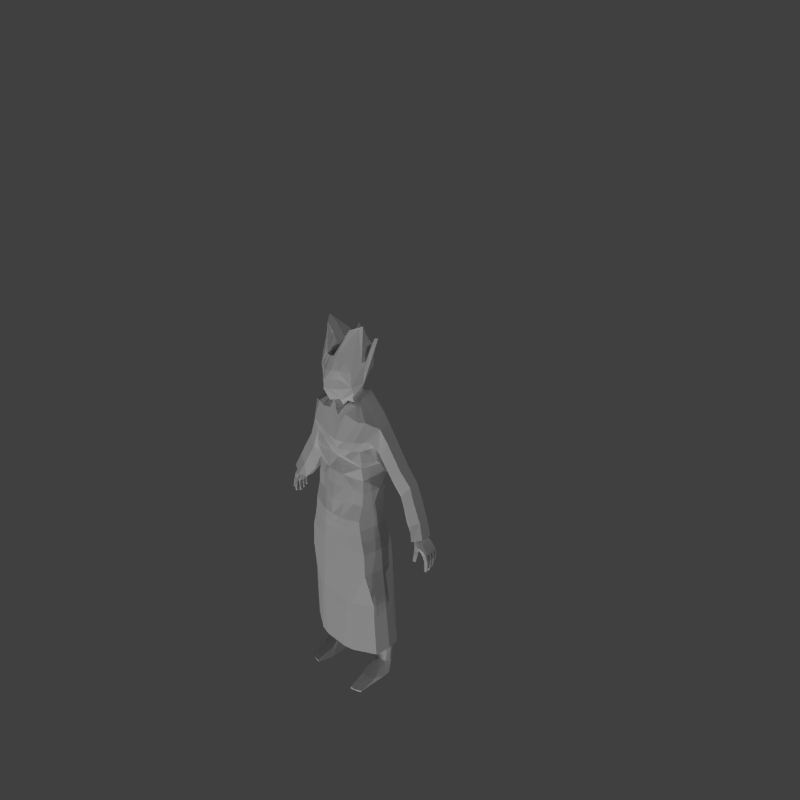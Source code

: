 # Source: proffesor.blend  (saved by Blender 2.74.0; exported with 4.5.12 LTS)
import bpy
from mathutils import Matrix  # noqa: F401  (used for matrix-valued properties, if any)

bpy.ops.wm.read_factory_settings(use_empty=True)
scene = bpy.context.scene
scene.name = 'Scene'

# ---- collections
col_collection_1 = bpy.data.collections.new('Collection 1'); scene.collection.children.link(col_collection_1)

# ---- materials (node trees are filled in below, after node groups)
mat_material_000 = bpy.data.materials.new('Material.000')
mat_material_000.alpha_threshold = 0.0
mat_material_000.use_transparent_shadow = False
mat_material_000.preview_render_type = 'FLAT'
mat_material_000.roughness = 0.5
mat_material_002 = bpy.data.materials.new('Material.002')
mat_material_002.alpha_threshold = 0.0
mat_material_002.use_transparent_shadow = False
mat_material_002.preview_render_type = 'FLAT'
mat_material_002.roughness = 0.5

# ---- material node trees

# ---- world
world_world = bpy.data.worlds.new('World'); scene.world = world_world
world_world.color = (0.05088, 0.05088, 0.05088)
world_world.use_sun_shadow = False
world_world.sun_shadow_jitter_overblur = 0.0
world_world.cycles.sampling_method = 'MANUAL'
world_world.cycles.sample_map_resolution = 256

# ---- cameras
cam_camera = bpy.data.cameras.new('Camera')
cam_camera.clip_end = 100.0
cam_camera.lens = 35.0
cam_camera.sensor_width = 32.0
cam_camera.sensor_height = 18.0
cam_camera.ortho_scale = 7.314
cam_camera.dof.focus_distance = 0.0
cam_camera.dof.aperture_fstop = 128.0

# ---- lights
light_sun = bpy.data.lights.new('Sun', 'SUN')
light_sun.transmission_factor = 0.0
light_sun.angle = 0.1993
light_sun.energy = 1.0
light_sun.shadow_buffer_clip_start = 0.5
light_sun.shadow_soft_size = 0.1
light_sun.shadow_cascade_max_distance = 1000.0
light_sun.cycles.use_multiple_importance_sampling = False
light_lamp = bpy.data.lights.new('Lamp', 'POINT')
light_lamp.transmission_factor = 0.0
light_lamp.cutoff_distance = 30.0
light_lamp.energy = 100.0
light_lamp.shadow_buffer_clip_start = 1.001
light_lamp.shadow_soft_size = 0.1
light_lamp.shadow_maximum_resolution = 0.006
light_lamp.use_absolute_resolution = True
light_lamp.cycles.use_multiple_importance_sampling = False

# ---- meshes
me_cube_006 = bpy.data.meshes.new('Cube.006')
me_cube_006.from_pydata([(0.1516, -0.1467, 0.01104), (0.1009, 0.03602, 0.09266), (0.1711, 0.02735, -0.004334), (0.1596, 0.07547, -0.004334), (0.1397, 0.01048, -0.004334), (0.1397, 0.09678, -0.004334), (0.1692, 0.05358, -0.004334), (0.1556, 0.0334, -0.004334), (0.1104, 0.06938, -0.004334), (0.1029, 0.004701, -0.004334), (0.1042, 0.04157, -0.004334), (0.1831, -0.1301, 0.01205), (0.1235, -0.1467, 0.008673), (0.1397, -0.1424, -0.004334), (0.1212, -0.1464, -0.004334), (0.1711, -0.1297, -0.004344), (0.1711, -0.05562, -0.004334), (0.1397, -0.07084, -0.004334), (0.1148, -0.06688, 0.03388), (0.1516, -0.0629, 0.03625), (0.1831, -0.04768, 0.03725), (0.1029, -0.07482, -0.004334), (0.1832, 0.04446, 0.09696), (0.1831, 0.06021, 0.09561), (0.1516, 0.008838, 0.09771), (0.1831, 0.02406, 0.09871), (0.1148, 0.004857, 0.09534), (0.1516, 0.07692, 0.09186), (0.1148, 0.07912, 0.08896)], [], [(23, 22, 6, 3), (1, 28, 8, 10), (19, 18, 12, 0), (26, 1, 10, 9), (7, 5, 3, 6), (10, 8, 5, 7), (9, 10, 7, 4), (4, 7, 6, 2), (28, 27, 5, 8), (22, 25, 2, 6), (27, 23, 3, 5), (17, 16, 15, 13), (0, 12, 14, 13), (11, 0, 13, 15), (16, 20, 11, 15), (21, 17, 13, 14), (18, 21, 14, 12), (20, 19, 0, 11), (25, 24, 19, 20), (26, 9, 21, 18), (9, 4, 17, 21), (2, 25, 20, 16), (4, 2, 16, 17), (24, 26, 18, 19)])
_uv = me_cube_006.uv_layers.new(name='UVMap')
_uv.uv.foreach_set('vector', [0.8486, 0.77, 0.8281, 0.6714, 0.8578, 0.7986, 0.8716, 0.946, 0.9308, 0.6729, 0.9128, 0.8228, 0.8899, 0.9049, 0.8883, 0.7448, 0.8729, 0.3797, 0.8789, 0.3988, 0.8774, 0.006683, 0.856, 0.04384, 0.9135, 0.5254, 0.9308, 0.6729, 0.8883, 0.7448, 0.8806, 0.5968, 0.8553, 0.7083, 0.8794, 0.9704, 0.8716, 0.946, 0.8578, 0.7986, 0.8883, 0.7448, 0.8899, 0.9049, 0.8794, 0.9704, 0.8553, 0.7083, 0.8806, 0.5968, 0.8883, 0.7448, 0.8553, 0.7083, 0.8643, 0.6234, 0.8643, 0.6234, 0.8553, 0.7083, 0.8578, 0.7986, 0.8559, 0.6655, 0.9128, 0.8228, 0.8811, 0.8497, 0.8794, 0.9704, 0.8899, 0.9049, 0.8281, 0.6714, 0.8269, 0.5571, 0.8559, 0.6655, 0.8578, 0.7986, 0.8811, 0.8497, 0.8486, 0.77, 0.8716, 0.946, 0.8794, 0.9704, 0.8703, 0.3395, 0.8694, 0.3987, 0.8636, 0.05716, 0.8794, 0.001352, 0.856, 0.04384, 0.8774, 0.006683, 0.8811, 0.01708, 0.8794, 0.001352, 0.8678, 0.06884, 0.856, 0.04384, 0.8794, 0.001352, 0.8636, 0.05716, 0.8694, 0.3987, 0.8624, 0.441, 0.8678, 0.06884, 0.8636, 0.05716, 0.8744, 0.3551, 0.8703, 0.3395, 0.8794, 0.001352, 0.8811, 0.01708, 0.8789, 0.3988, 0.8744, 0.3551, 0.8811, 0.01708, 0.8774, 0.006683, 0.8624, 0.441, 0.8729, 0.3797, 0.856, 0.04384, 0.8678, 0.06884, 0.8269, 0.5571, 0.8685, 0.4863, 0.8729, 0.3797, 0.8624, 0.441, 0.9135, 0.5254, 0.8806, 0.5968, 0.8744, 0.3551, 0.8789, 0.3988, 0.8806, 0.5968, 0.8643, 0.6234, 0.8703, 0.3395, 0.8744, 0.3551, 0.8559, 0.6655, 0.8269, 0.5571, 0.8624, 0.441, 0.8694, 0.3987, 0.8643, 0.6234, 0.8559, 0.6655, 0.8694, 0.3987, 0.8703, 0.3395, 0.8685, 0.4863, 0.9135, 0.5254, 0.8789, 0.3988, 0.8729, 0.3797])
me_cube_006.materials.append(mat_material_000)
me_cube_006.use_remesh_preserve_volume = False
me_cube_006.use_remesh_preserve_attributes = False
me_cube_006.use_mirror_vertex_groups = False
me_cube_006.update()
me_cube_005 = bpy.data.meshes.new('Cube.005')
me_cube_005.from_pydata([(0.08907, 0.008797, 1.396), (0.08589, 0.07283, 1.399), (0.0, 0.09038, 1.406), (0.0, -0.03311, 1.366), (0.0558, 0.07971, 1.417), (0.0698, -0.004274, 1.383), (0.08591, 0.01242, 1.399), (0.0, -0.01675, 1.408), (0.05628, 0.0008447, 1.418), (0.03254, -0.02205, 1.373), (0.0202, 0.08621, 1.41), (0.02027, -0.008823, 1.411), (0.0, 0.06847, 1.48), (0.05911, 0.03578, 1.479), (0.0, -0.03305, 1.458), (0.06527, -0.0198, 1.462), (0.03219, 0.05419, 1.478), (0.03684, -0.0271, 1.458), (0.0, 0.02346, 1.67), (0.09037, 0.004853, 1.768), (0.0, -0.07293, 1.65), (0.07496, -0.05138, 1.634), (0.1039, 0.01634, 1.779), (0.03545, -0.06838, 1.662), (0.0, 0.1155, 1.62), (0.0, 0.05798, 1.72), (0.08615, 0.08143, 1.587), (0.08318, 0.07092, 1.679), (0.1102, -0.002719, 1.631), (0.1024, 0.01324, 1.53), (0.0766, -0.01942, 1.487), (0.09141, -0.04478, 1.589), (0.05166, -0.0798, 1.6), (0.04489, -0.05804, 1.464), (0.0, -0.09934, 1.595), (0.0, -0.08746, 1.457), (0.0, 0.08322, 1.751), (0.08047, 0.0842, 1.673), (0.117, 0.01321, 1.631), (0.09144, -0.04569, 1.527), (0.0543, -0.07545, 1.517), (0.0, -0.1164, 1.517), (0.1178, 0.06671, 1.38), (0.1112, 0.001766, 1.38), (0.0, -0.04729, 1.335), (0.0, 0.0991, 1.357), (0.09329, 0.09116, 1.375), (0.08463, -0.01102, 1.364), (0.1178, 0.01788, 1.379), (0.04177, -0.03345, 1.344), (0.03941, 0.105, 1.365), (0.0, -0.0247, 1.672), (0.01909, -0.07131, 1.655), (0.06453, 0.01988, 1.754), (0.06746, -0.02522, 1.764), (0.03385, -0.02496, 1.726), (0.1104, 0.0131, 1.557), (0.1014, 0.04692, 1.573), (0.08927, 0.08282, 1.636), (0.1357, 0.04871, 1.729), (0.1563, 0.04781, 1.734), (0.02437, -0.09066, 1.599), (0.04891, -0.07288, 1.559), (0.0, -0.1132, 1.555), (0.02446, -0.09384, 1.517), (0.02351, -0.09238, 1.558)], [], [(48, 42, 1, 6), (4, 10, 16, 13), (47, 43, 0, 5), (50, 45, 2, 10), (42, 46, 4, 1), (49, 47, 5, 9), (6, 1, 4, 8), (5, 0, 8), (9, 11, 7, 3), (43, 48, 6, 0), (5, 8, 11, 9), (44, 49, 9, 3), (46, 50, 10, 4), (10, 2, 12, 16), (32, 31, 21, 23), (28, 27, 22, 19), (8, 4, 13, 15), (7, 11, 17, 14), (11, 8, 15, 17), (55, 53, 18, 51), (21, 19, 22, 54, 23), (34, 61, 32, 23, 52, 20), (27, 25, 18, 53, 22), (31, 28, 19, 21), (15, 13, 29, 30), (39, 38, 28, 31), (16, 12, 24, 26), (37, 36, 25, 27), (14, 17, 33, 35), (65, 62, 32, 61), (13, 16, 26, 57, 29), (38, 59, 37, 27, 28), (17, 15, 30, 33), (40, 39, 31, 32, 62), (33, 30, 39, 40), (60, 58, 37, 59), (35, 33, 40, 64, 41), (26, 24, 36, 37, 58), (30, 29, 56, 38, 39), (0, 6, 8), (52, 55, 51, 20), (55, 51, 20, 52, 23, 54), (54, 22, 53, 55), (56, 60, 59, 38), (29, 57, 60, 56), (57, 26, 58, 60), (63, 65, 61, 34), (41, 64, 65, 63), (64, 40, 62, 65)])
_uv = me_cube_005.uv_layers.new(name='UVMap')
_uv.uv.foreach_set('vector', [0.366, 0.779, 0.4653, 0.7627, 0.4895, 0.8403, 0.3676, 0.8625, 0.8482, 0.7402, 0.8743, 0.8343, 0.8342, 0.8795, 0.8106, 0.7993, 0.8858, 0.5816, 0.8686, 0.6527, 0.8327, 0.6241, 0.846, 0.5685, 0.1859, 0.01779, 0.2616, 0.0, 0.268, 0.1102, 0.2261, 0.1225, 0.01443, 0.07895, 0.0733, 0.05365, 0.1528, 0.1446, 0.08528, 0.1117, 0.9003, 0.4686, 0.8858, 0.5816, 0.846, 0.5685, 0.8465, 0.4751, 0.3676, 0.8625, 0.4895, 0.8403, 0.5151, 0.9144, 0.3562, 0.9439, 0.846, 0.5685, 0.8327, 0.6241, 0.7742, 0.5638, 0.9278, 0.5374, 0.8147, 0.5448, 0.7987, 0.4605, 0.8475, 0.3996, 0.3344, 0.7974, 0.366, 0.779, 0.3676, 0.8625, 0.3585, 0.8543, 0.846, 0.5685, 0.7742, 0.5638, 0.7723, 0.4825, 0.8465, 0.4751, 0.9003, 0.3702, 0.9003, 0.4686, 0.8465, 0.4751, 0.8458, 0.3983, 0.0733, 0.05365, 0.1859, 0.01779, 0.2261, 0.1225, 0.1528, 0.1446, 0.8743, 0.8343, 0.8893, 0.8871, 0.8578, 0.9767, 0.8342, 0.8795, 0.7293, 0.8689, 0.7608, 0.9359, 0.7485, 0.9918, 0.723, 0.9945, 0.2566, 0.4959, 0.3889, 0.6632, 0.2769, 0.7339, 0.2702, 0.7289, 0.7885, 0.5855, 0.8482, 0.7402, 0.8106, 0.7993, 0.7694, 0.6483, 0.7273, 0.4413, 0.7671, 0.4728, 0.7521, 0.5574, 0.6785, 0.4725, 0.7671, 0.4728, 0.7885, 0.5855, 0.7694, 0.6483, 0.7521, 0.5574, 0.2044, 0.7714, 0.2817, 0.7726, 0.1874, 0.9833, 0.102, 0.858, 0.1307, 0.5241, 0.2702, 0.7289, 0.2769, 0.7339, 0.2495, 0.736, 0.08223, 0.6705, 0.6807, 0.8751, 0.7025, 0.8702, 0.7293, 0.8689, 0.723, 0.9945, 0.7014, 0.9803, 0.6836, 0.947, 0.3889, 0.6632, 0.3374, 0.934, 0.1874, 0.9833, 0.2817, 0.7726, 0.2769, 0.7339, 0.1507, 0.3868, 0.2566, 0.4959, 0.2702, 0.7289, 0.1307, 0.5241, 0.3287, 0.1311, 0.2496, 0.03935, 0.3509, 0.01116, 0.3435, 0.1188, 0.1355, 0.2069, 0.2906, 0.4934, 0.2566, 0.4959, 0.1507, 0.3868, 0.5749, 0.001698, 0.5666, 0.2646, 0.5555, 0.7295, 0.4752, 0.4494, 0.4163, 0.6688, 0.4174, 0.9999, 0.3374, 0.934, 0.3889, 0.6632, 0.6785, 0.4725, 0.7521, 0.5574, 0.7374, 0.5888, 0.678, 0.5553, 0.7037, 0.7518, 0.7272, 0.7524, 0.7293, 0.8689, 0.7025, 0.8702, 0.4626, 8.312e-05, 0.5749, 0.001698, 0.4752, 0.4494, 0.3896, 0.3702, 0.2882, 0.2127, 0.2906, 0.4934, 0.347, 0.5743, 0.4163, 0.6688, 0.3889, 0.6632, 0.2566, 0.4959, 0.7521, 0.5574, 0.7694, 0.6483, 0.7755, 0.7317, 0.7374, 0.5888, 0.7296, 0.6745, 0.7561, 0.7698, 0.7608, 0.9359, 0.7293, 0.8689, 0.7272, 0.7524, 0.7374, 0.5888, 0.7755, 0.7317, 0.7561, 0.7698, 0.7296, 0.6745, 0.3495, 0.5682, 0.4318, 0.5641, 0.4163, 0.6688, 0.347, 0.5743, 0.678, 0.5553, 0.7374, 0.5888, 0.7296, 0.6745, 0.7047, 0.65, 0.6775, 0.6577, 0.4752, 0.4494, 0.5555, 0.7295, 0.4174, 0.9999, 0.4163, 0.6688, 0.4318, 0.5641, 0.192, 0.06565, 0.2882, 0.2127, 0.2807, 0.3091, 0.2906, 0.4934, 0.1355, 0.2069, 0.3585, 0.8543, 0.3676, 0.8625, 0.3562, 0.9439, 0.6708, 0.3395, 0.7857, 0.1937, 0.7757, 0.3304, 0.677, 0.3702, 0.2044, 0.7714, 0.102, 0.858, 8.312e-05, 0.7388, 0.04089, 0.6987, 0.08223, 0.6705, 0.2495, 0.736, 0.2495, 0.736, 0.2769, 0.7339, 0.2817, 0.7726, 0.2044, 0.7714, 0.06522, 0.1717, 0.05451, 0.5725, 0.02768, 0.5461, 0.02982, 0.3288, 0.2882, 0.2127, 0.3896, 0.3702, 0.3495, 0.5682, 0.2807, 0.3091, 0.3896, 0.3702, 0.4752, 0.4494, 0.4318, 0.5641, 0.3495, 0.5682, 0.6792, 0.7552, 0.7037, 0.7518, 0.7025, 0.8702, 0.6807, 0.8751, 0.6775, 0.6577, 0.7047, 0.65, 0.7037, 0.7518, 0.6792, 0.7552, 0.7047, 0.65, 0.7296, 0.6745, 0.7272, 0.7524, 0.7037, 0.7518])
me_cube_005.materials.append(mat_material_000)
me_cube_005.use_remesh_preserve_volume = False
me_cube_005.use_remesh_preserve_attributes = False
me_cube_005.use_mirror_vertex_groups = False
me_cube_005.update()
me_cube_004 = bpy.data.meshes.new('Cube.004')
me_cube_004.from_pydata([(0.1599, -0.03593, 0.7996), (0.1599, 0.04564, 0.7894), (0.0, 0.09022, 0.7836), (0.0, -0.06905, 0.8102), (0.09471, -0.07676, 0.7996), (0.09471, 0.06964, 0.7848), (0.1695, 0.01608, 0.7955), (0.0, -0.003676, 0.8017), (0.08281, 0.02076, 0.4528), (0.0184, 0.08611, 0.7841), (0.0184, -0.07396, 0.7996), (0.01002, -0.00146, 0.7867), (0.1835, 0.0232, 0.0989), (0.1835, 0.06109, 0.09565), (0.1518, 0.007254, 0.09785), (0.1518, 0.07861, 0.09172), (0.1885, 0.04459, 0.09707), (0.1132, 0.08092, 0.08868), (0.1132, 0.003083, 0.09537), (0.09462, 0.08087, 0.4622), (0.1792, 0.05324, 0.4599), (0.1888, 0.03128, 0.4564), (0.1792, 0.002817, 0.452), (0.1403, 0.07738, 0.4627), (0.1403, -0.01758, 0.4479), (0.09462, -0.02271, 0.446), (0.05704, 0.001245, 0.5684), (0.03127, -0.005479, 0.684), (0.1728, 0.04865, 0.5731), (0.1663, 0.04778, 0.6864), (0.1251, 0.07919, 0.575), (0.1099, 0.08472, 0.6873), (0.06922, -0.05531, 0.5639), (0.04381, -0.07177, 0.6818), (0.04381, 0.0862, 0.6872), (0.06922, 0.08354, 0.5747), (0.1759, 0.01205, 0.6852), (0.1824, 0.01608, 0.5708), (0.1663, -0.03284, 0.6838), (0.1728, -0.02308, 0.5679), (0.1099, -0.06383, 0.6824), (0.1251, -0.04877, 0.5651), (0.09849, 0.1135, 0.3732), (0.1081, 0.102, 0.2134), (0.193, 0.06561, 0.3719), (0.1913, 0.06241, 0.2168), (0.1834, 0.03795, 0.3693), (0.1818, 0.03932, 0.2165), (0.1443, 0.01792, 0.3661), (0.1478, 0.02237, 0.2144), (0.0949, 0.05327, 0.2127), (0.08547, 0.05507, 0.3678), (0.1818, 0.08023, 0.217), (0.1834, 0.08696, 0.3739), (0.1478, 0.09942, 0.2155), (0.1443, 0.1102, 0.3746), (0.1081, 0.01801, 0.2122), (0.09849, 0.01282, 0.3639), (0.1599, 0.01825, 0.8597), (0.0, -0.08625, 0.8618), (0.1503, -0.05213, 0.8618), (0.09111, -0.07832, 0.8618), (0.09111, 0.1215, 0.8543), (0.0, 0.127, 0.8538), (0.1503, 0.07301, 0.8566), (0.02793, -0.08767, 0.8618), (0.02793, 0.1306, 0.854), (0.1503, 0.01173, 0.9239), (0.1408, 0.07056, 0.9239), (0.0875, -0.08077, 0.9239), (0.1408, -0.06679, 0.9239), (0.03745, 0.1217, 0.9239), (0.0, 0.1147, 0.9239), (0.03745, -0.09012, 0.9239), (0.0875, 0.1102, 0.9239), (0.0, -0.08983, 0.9239), (0.09869, 0.03574, 0.09256)], [], [(66, 62, 5, 9), (58, 60, 0, 6), (65, 59, 3, 10), (60, 61, 4, 0), (54, 52, 13, 15), (45, 47, 12, 16), (50, 43, 17, 76), (52, 45, 16, 13), (62, 64, 1, 5), (64, 58, 6, 1), (3, 7, 11, 10), (7, 2, 9, 11), (61, 65, 10, 4), (63, 66, 9, 2), (43, 54, 15, 17), (47, 49, 14, 12), (56, 50, 76, 18), (49, 56, 18, 14), (41, 32, 25, 24), (32, 26, 8, 25), (39, 41, 24, 22), (35, 30, 23, 19), (28, 37, 21, 20), (26, 35, 19, 8), (37, 39, 22, 21), (30, 28, 20, 23), (5, 1, 29, 31), (31, 29, 28, 30), (6, 0, 38, 36), (36, 38, 39, 37), (11, 9, 34, 27), (27, 34, 35, 26), (1, 6, 36, 29), (29, 36, 37, 28), (9, 5, 31, 34), (34, 31, 30, 35), (0, 4, 40, 38), (38, 40, 41, 39), (10, 11, 27, 33), (33, 27, 26, 32), (4, 10, 33, 40), (40, 33, 32, 41), (24, 25, 57, 48), (48, 57, 56, 49), (25, 8, 51, 57), (57, 51, 50, 56), (22, 24, 48, 46), (46, 48, 49, 47), (19, 23, 55, 42), (42, 55, 54, 43), (20, 21, 44, 53), (53, 44, 45, 52), (8, 19, 42, 51), (51, 42, 43, 50), (21, 22, 46, 44), (44, 46, 47, 45), (23, 20, 53, 55), (55, 53, 52, 54), (72, 71, 66, 63), (69, 73, 65, 61), (68, 67, 58, 64), (74, 68, 64, 62), (70, 69, 61, 60), (73, 75, 59, 65), (67, 70, 60, 58), (71, 74, 62, 66), (76, 17, 18), (18, 17, 15, 14), (14, 15, 13, 12), (16, 12, 13)])
me_cube_004.materials.append(mat_material_000)
me_cube_004.use_remesh_preserve_volume = False
me_cube_004.use_remesh_preserve_attributes = False
me_cube_004.use_mirror_vertex_groups = False
me_cube_004.update()
me_cube_003 = bpy.data.meshes.new('Cube.003')
me_cube_003.from_pydata([(0.4562, 0.02698, 0.8087), (0.4112, 0.02848, 0.8773), (0.4553, 0.09142, 0.8098), (0.4143, 0.08054, 0.8735), (0.4777, 0.02619, 0.8191), (0.4395, 0.02114, 0.8833), (0.4766, 0.09137, 0.8205), (0.4399, 0.08103, 0.8786), (0.4108, 0.03722, 0.8793), (0.4553, 0.03777, 0.8087), (0.4429, 0.03205, 0.8853), (0.4786, 0.03752, 0.8204), (0.4103, 0.04367, 0.8799), (0.4785, 0.04639, 0.8206), (0.455, 0.04641, 0.8087), (0.4452, 0.04127, 0.8854), (0.4098, 0.05165, 0.8801), (0.4784, 0.05772, 0.8205), (0.4549, 0.05779, 0.8087), (0.446, 0.04972, 0.8854), (0.41, 0.05786, 0.88), (0.4781, 0.06561, 0.8205), (0.4547, 0.06561, 0.8087), (0.4453, 0.05697, 0.8853), (0.4099, 0.06638, 0.8781), (0.478, 0.0758, 0.8205), (0.4547, 0.07586, 0.8087), (0.4431, 0.06567, 0.8841), (0.4109, 0.07345, 0.8762), (0.4774, 0.08327, 0.8214), (0.4545, 0.08327, 0.8096), (0.441, 0.07416, 0.8824), (0.4305, 0.02058, 0.8381), (0.4352, 0.08775, 0.8395), (0.46, 0.08812, 0.8534), (0.4604, 0.0304, 0.857), (0.4275, 0.03723, 0.8398), (0.4622, 0.04219, 0.8572), (0.432, 0.04571, 0.8396), (0.4626, 0.05285, 0.8571), (0.4361, 0.05541, 0.8393), (0.4627, 0.06214, 0.8569), (0.4355, 0.0633, 0.8392), (0.4627, 0.07192, 0.8566), (0.4335, 0.07265, 0.8389), (0.4624, 0.08073, 0.8563), (0.4322, 0.07999, 0.8389), (0.4673, 0.03541, 0.7406), (0.4673, 0.02746, 0.7406), (0.4677, 0.09087, 0.7514), (0.4571, 0.09087, 0.758), (0.4677, 0.08494, 0.7514), (0.4802, 0.02746, 0.7332), (0.4802, 0.03541, 0.7332), (0.4625, 0.05577, 0.7371), (0.4625, 0.04844, 0.7371), (0.4754, 0.04844, 0.7297), (0.4754, 0.05577, 0.7297), (0.4594, 0.07395, 0.7442), (0.4594, 0.06744, 0.7442), (0.472, 0.06744, 0.7369), (0.472, 0.07395, 0.7369), (0.4571, 0.08494, 0.758), (0.4124, 0.01933, 0.8724), (0.4373, 0.01189, 0.8771), (0.4204, 0.0117, 0.8502), (0.4404, 0.00443, 0.8617), (0.4538, 0.01429, 0.8508), (0.4415, -0.01147, 0.7916), (0.4313, -0.005423, 0.7967), (0.447, -0.006405, 0.7883), (0.4371, -0.0003313, 0.7933), (0.4799, 0.08439, 0.7961), (0.4829, 0.07456, 0.7892), (0.4829, 0.06683, 0.7892), (0.4866, 0.02677, 0.7892), (0.463, 0.09133, 0.7916), (0.4646, 0.06683, 0.7851), (0.4849, 0.04776, 0.7892), (0.4799, 0.09133, 0.796), (0.4849, 0.05646, 0.7892), (0.466, 0.04776, 0.7851), (0.4677, 0.03616, 0.7852), (0.463, 0.08439, 0.7916), (0.4678, 0.02685, 0.7852), (0.4866, 0.03616, 0.7893), (0.466, 0.05646, 0.7851), (0.4646, 0.07456, 0.7851), (0.476, 0.08454, 0.7739), (0.4783, 0.07439, 0.7604), (0.4815, 0.04795, 0.7584), (0.4847, 0.02693, 0.7591), (0.4635, 0.067, 0.7606), (0.4815, 0.05627, 0.7584), (0.476, 0.09127, 0.7739), (0.4783, 0.067, 0.7604), (0.4635, 0.07439, 0.7606), (0.4661, 0.04795, 0.7587), (0.4619, 0.08454, 0.7728), (0.4693, 0.03595, 0.7594), (0.4847, 0.03595, 0.7591), (0.4693, 0.02693, 0.7594), (0.4619, 0.09127, 0.7728), (0.4661, 0.05627, 0.7587), (0.428, 0.002081, 0.82), (0.4364, 0.009228, 0.8137), (0.45, 0.002746, 0.8198), (0.4418, -0.005194, 0.8256), (0.4471, 0.09135, 0.8216), (0.4714, 0.09135, 0.8352), (0.4735, 0.0352, 0.837), (0.444, 0.03756, 0.8204), (0.4745, 0.04578, 0.8374), (0.4445, 0.04659, 0.8202), (0.4747, 0.05667, 0.8374), (0.4448, 0.05743, 0.8202), (0.4746, 0.06539, 0.8373), (0.4444, 0.06565, 0.8201), (0.4746, 0.07528, 0.8372), (0.4438, 0.07557, 0.82), (0.4743, 0.08347, 0.837), (0.444, 0.0832, 0.8201), (0.4452, 0.02516, 0.8235), (0.4692, 0.02291, 0.8346), (0.4244, 0.07482, 0.8951), (0.4656, 0.09403, 0.818), (0.4285, 0.02904, 0.8972), (0.4656, 0.0237, 0.8182), (0.4319, 0.03559, 0.9005), (0.4656, 0.03917, 0.8182), (0.4346, 0.04164, 0.9023), (0.4656, 0.04498, 0.8182), (0.4362, 0.04996, 0.9034), (0.4656, 0.05924, 0.8182), (0.4355, 0.05508, 0.9034), (0.4656, 0.06437, 0.8182), (0.4326, 0.0627, 0.9025), (0.4656, 0.07724, 0.8181), (0.4293, 0.0679, 0.8997), (0.4656, 0.08244, 0.818), (0.4524, 0.09259, 0.8376), (0.4609, 0.09367, 0.7524), (0.4723, 0.0237, 0.7335), (0.4723, 0.03917, 0.7335), (0.4669, 0.04498, 0.7287), (0.4669, 0.05924, 0.7287), (0.4636, 0.06436, 0.7382), (0.4636, 0.07702, 0.7382), (0.4609, 0.08214, 0.7524), (0.4257, 0.01442, 0.8799), (0.4254, 0.006853, 0.8661), (0.4461, 0.01539, 0.8393), (0.4345, -0.01302, 0.7904), (0.4439, -0.004121, 0.7858), (0.4772, 0.07702, 0.7866), (0.479, 0.04498, 0.7869), (0.4772, 0.06436, 0.7866), (0.474, 0.08214, 0.793), (0.4808, 0.0237, 0.7871), (0.4808, 0.03917, 0.7871), (0.479, 0.05924, 0.7869), (0.474, 0.09367, 0.793), (0.4715, 0.07702, 0.7584), (0.4777, 0.0237, 0.7577), (0.47, 0.08214, 0.773), (0.4746, 0.04498, 0.758), (0.4715, 0.06436, 0.7584), (0.4777, 0.03917, 0.7577), (0.4746, 0.05924, 0.758), (0.47, 0.09367, 0.773), (0.4329, -0.005237, 0.8219), (0.446, 0.008224, 0.8149), (0.4565, 0.02101, 0.8286), (0.46, 0.09465, 0.8277), (0.4272, 0.006064, 0.8345), (0.4338, 0.01442, 0.8289), (0.4488, 0.008713, 0.8357), (0.4407, 0.0003499, 0.8404), (0.4447, 0.01272, 0.8296), (0.4315, 0.0004306, 0.8405), (0.3796, 0.04906, 0.9138), (0.3831, 0.06459, 0.912), (0.3785, 0.05223, 0.9152), (0.3795, 0.05458, 0.9156), (0.3814, 0.05408, 0.9165), (0.3827, 0.05634, 0.9164), (0.3827, 0.05944, 0.9151), (0.3819, 0.06201, 0.9138), (0.3869, 0.06793, 0.9249), (0.3948, 0.04041, 0.9317), (0.405, 0.04396, 0.9286), (0.4048, 0.04766, 0.9299), (0.4044, 0.05274, 0.9306), (0.4042, 0.05587, 0.9306), (0.4039, 0.06052, 0.93), (0.4041, 0.0637, 0.928)], [], [(121, 108, 2, 30), (173, 109, 6, 125), (100, 91, 52, 53), (124, 3, 181, 188), (20, 16, 184, 185), (162, 89, 61, 147), (112, 110, 11, 13), (122, 111, 9, 0), (114, 112, 13, 17), (12, 8, 182, 183), (129, 131, 13, 11), (111, 113, 14, 9), (116, 114, 17, 21), (24, 20, 185, 186), (167, 100, 53, 143), (113, 115, 18, 14), (118, 116, 21, 25), (138, 124, 188, 195), (133, 135, 21, 17), (115, 117, 22, 18), (120, 118, 25, 29), (136, 138, 195, 194), (169, 94, 49, 141), (117, 119, 26, 22), (109, 120, 29, 6), (3, 28, 187, 181), (137, 139, 29, 25), (119, 121, 30, 26), (24, 28, 46, 44), (7, 31, 45, 34), (20, 24, 44, 42), (31, 27, 43, 45), (16, 20, 42, 40), (27, 23, 41, 43), (12, 16, 40, 38), (23, 19, 39, 41), (8, 12, 38, 36), (19, 15, 37, 39), (1, 8, 36, 32), (15, 10, 35, 37), (124, 7, 34, 140), (28, 3, 33, 46), (148, 141, 49, 51), (142, 143, 53, 52), (144, 145, 57, 56), (146, 147, 61, 60), (131, 14, 81, 155), (127, 0, 84, 158), (14, 18, 86, 81), (94, 88, 51, 49), (135, 22, 77, 156), (80, 78, 90, 93), (22, 26, 87, 77), (0, 9, 82, 84), (139, 30, 83, 157), (168, 93, 57, 145), (89, 95, 60, 61), (30, 2, 76, 83), (126, 1, 63, 149), (149, 63, 65, 150), (110, 123, 4, 11), (172, 122, 0, 127), (10, 5, 67, 35), (1, 32, 65, 63), (152, 69, 71, 153), (104, 105, 71, 69), (106, 107, 68, 70), (171, 106, 70, 153), (67, 5, 64, 66), (170, 104, 69, 152), (17, 13, 78, 80), (137, 25, 73, 154), (155, 81, 97, 165), (81, 86, 103, 97), (156, 77, 92, 166), (77, 87, 96, 92), (157, 83, 98, 164), (25, 21, 74, 73), (11, 4, 75, 85), (158, 84, 101, 163), (6, 29, 72, 79), (129, 11, 85, 159), (84, 82, 99, 101), (133, 17, 80, 160), (83, 76, 102, 98), (125, 6, 79, 161), (97, 103, 54, 55), (92, 96, 58, 59), (154, 73, 89, 162), (163, 101, 48, 142), (164, 98, 62, 148), (73, 74, 95, 89), (165, 97, 55, 144), (166, 92, 59, 146), (85, 75, 91, 100), (101, 99, 47, 48), (98, 102, 50, 62), (79, 72, 88, 94), (159, 85, 100, 167), (160, 80, 93, 168), (93, 90, 56, 57), (161, 79, 94, 169), (179, 174, 104, 170), (178, 176, 106, 171), (176, 177, 107, 106), (174, 175, 105, 104), (151, 32, 122, 172), (35, 67, 123, 110), (44, 46, 121, 119), (34, 45, 120, 109), (42, 44, 119, 117), (45, 43, 118, 120), (40, 42, 117, 115), (43, 41, 116, 118), (38, 40, 115, 113), (41, 39, 114, 116), (36, 38, 113, 111), (39, 37, 112, 114), (32, 36, 111, 122), (37, 35, 110, 112), (140, 34, 109, 173), (46, 33, 108, 121), (33, 140, 173, 108), (67, 151, 172, 123), (175, 178, 171, 105), (177, 179, 170, 107), (76, 161, 169, 102), (86, 160, 168, 103), (82, 159, 167, 99), (95, 166, 146, 60), (90, 165, 144, 56), (88, 164, 148, 51), (91, 163, 142, 52), (87, 154, 162, 96), (2, 125, 161, 76), (18, 133, 160, 86), (9, 129, 159, 82), (75, 158, 163, 91), (72, 157, 164, 88), (74, 156, 166, 95), (78, 155, 165, 90), (26, 137, 154, 87), (107, 170, 152, 68), (105, 171, 153, 71), (68, 152, 153, 70), (123, 172, 127, 4), (64, 149, 150, 66), (5, 126, 149, 64), (103, 168, 145, 54), (29, 139, 157, 72), (21, 135, 156, 74), (4, 127, 158, 75), (13, 131, 155, 78), (59, 58, 147, 146), (55, 54, 145, 144), (48, 47, 143, 142), (62, 50, 141, 148), (3, 124, 140, 33), (26, 30, 139, 137), (27, 31, 138, 136), (102, 169, 141, 50), (23, 27, 136, 134), (18, 22, 135, 133), (19, 23, 134, 132), (99, 167, 143, 47), (15, 19, 132, 130), (9, 14, 131, 129), (10, 15, 130, 128), (96, 162, 147, 58), (5, 10, 128, 126), (31, 7, 124, 138), (108, 173, 125, 2), (66, 150, 179, 177), (32, 151, 178, 175), (65, 32, 175, 174), (67, 66, 177, 176), (151, 67, 176, 178), (150, 65, 174, 179), (195, 188, 181, 187), (189, 190, 182, 180), (190, 191, 183, 182), (191, 192, 184, 183), (192, 193, 185, 184), (193, 194, 186, 185), (194, 195, 187, 186), (8, 1, 180, 182), (126, 128, 190, 189), (1, 126, 189, 180), (128, 130, 191, 190), (28, 24, 186, 187), (130, 132, 192, 191), (16, 12, 183, 184), (132, 134, 193, 192), (134, 136, 194, 193)])
_uv = me_cube_003.uv_layers.new(name='UVMap')
_uv.uv.foreach_set('vector', [0.6045, 0.1518, 0.9386, 0.1518, 0.9386, 0.4858, 0.6045, 0.4858, 0.6045, 0.1518, 0.9386, 0.1518, 0.9386, 0.4858, 0.6045, 0.4858, 0.6045, 0.1518, 0.9386, 0.1518, 0.9386, 0.4858, 0.6045, 0.4858, 0.6045, 0.1518, 0.9386, 0.1518, 0.9386, 0.4858, 0.6045, 0.4858, 0.6045, 0.1518, 0.9386, 0.1518, 0.9386, 0.4858, 0.6045, 0.4858, 0.6045, 0.1518, 0.9386, 0.1518, 0.9386, 0.4858, 0.6045, 0.4858, 0.6045, 0.1518, 0.9386, 0.1518, 0.9386, 0.4858, 0.6045, 0.4858, 0.6045, 0.1518, 0.9386, 0.1518, 0.9386, 0.4858, 0.6045, 0.4858, 0.6045, 0.1518, 0.9386, 0.1518, 0.9386, 0.4858, 0.6045, 0.4858, 0.6045, 0.1518, 0.9386, 0.1518, 0.9386, 0.4858, 0.6045, 0.4858, 0.6045, 0.1518, 0.9386, 0.1518, 0.9386, 0.4858, 0.6045, 0.4858, 0.6045, 0.1518, 0.9386, 0.1518, 0.9386, 0.4858, 0.6045, 0.4858, 0.6045, 0.1518, 0.9386, 0.1518, 0.9386, 0.4858, 0.6045, 0.4858, 0.6045, 0.1518, 0.9386, 0.1518, 0.9386, 0.4858, 0.6045, 0.4858, 0.6045, 0.1518, 0.9386, 0.1518, 0.9386, 0.4858, 0.6045, 0.4858, 0.6045, 0.1518, 0.9386, 0.1518, 0.9386, 0.4858, 0.6045, 0.4858, 0.6045, 0.1518, 0.9386, 0.1518, 0.9386, 0.4858, 0.6045, 0.4858, 0.6045, 0.1518, 0.9386, 0.1518, 0.9386, 0.4858, 0.6045, 0.4858, 0.6045, 0.1518, 0.9386, 0.1518, 0.9386, 0.4858, 0.6045, 0.4858, 0.6045, 0.1518, 0.9386, 0.1518, 0.9386, 0.4858, 0.6045, 0.4858, 0.6045, 0.1518, 0.9386, 0.1518, 0.9386, 0.4858, 0.6045, 0.4858, 0.6045, 0.1518, 0.9386, 0.1518, 0.9386, 0.4858, 0.6045, 0.4858, 0.6045, 0.1518, 0.9386, 0.1518, 0.9386, 0.4858, 0.6045, 0.4858, 0.6045, 0.1518, 0.9386, 0.1518, 0.9386, 0.4858, 0.6045, 0.4858, 0.6045, 0.1518, 0.9386, 0.1518, 0.9386, 0.4858, 0.6045, 0.4858, 0.6045, 0.1518, 0.9386, 0.1518, 0.9386, 0.4858, 0.6045, 0.4858, 0.6045, 0.1518, 0.9386, 0.1518, 0.9386, 0.4858, 0.6045, 0.4858, 0.6045, 0.1518, 0.9386, 0.1518, 0.9386, 0.4858, 0.6045, 0.4858, 0.6045, 0.1518, 0.9386, 0.1518, 0.9386, 0.4858, 0.6045, 0.4858, 0.6045, 0.1518, 0.9386, 0.1518, 0.9386, 0.4858, 0.6045, 0.4858, 0.6045, 0.1518, 0.9386, 0.1518, 0.9386, 0.4858, 0.6045, 0.4858, 0.6045, 0.1518, 0.9386, 0.1518, 0.9386, 0.4858, 0.6045, 0.4858, 0.6045, 0.1518, 0.9386, 0.1518, 0.9386, 0.4858, 0.6045, 0.4858, 0.6045, 0.1518, 0.9386, 0.1518, 0.9386, 0.4858, 0.6045, 0.4858, 0.6045, 0.1518, 0.9386, 0.1518, 0.9386, 0.4858, 0.6045, 0.4858, 0.6045, 0.1518, 0.9386, 0.1518, 0.9386, 0.4858, 0.6045, 0.4858, 0.6045, 0.1518, 0.9386, 0.1518, 0.9386, 0.4858, 0.6045, 0.4858, 0.6045, 0.1518, 0.9386, 0.1518, 0.9386, 0.4858, 0.6045, 0.4858, 0.6045, 0.1518, 0.9386, 0.1518, 0.9386, 0.4858, 0.6045, 0.4858, 0.6045, 0.1518, 0.9386, 0.1518, 0.9386, 0.4858, 0.6045, 0.4858, 0.6045, 0.1518, 0.9386, 0.1518, 0.9386, 0.4858, 0.6045, 0.4858, 0.6045, 0.1518, 0.9386, 0.1518, 0.9386, 0.4858, 0.6045, 0.4858, 0.6045, 0.1518, 0.9386, 0.1518, 0.9386, 0.4858, 0.6045, 0.4858, 0.6045, 0.1518, 0.9386, 0.1518, 0.9386, 0.4858, 0.6045, 0.4858, 0.6045, 0.1518, 0.9386, 0.1518, 0.9386, 0.4858, 0.6045, 0.4858, 0.6045, 0.1518, 0.9386, 0.1518, 0.9386, 0.4858, 0.6045, 0.4858, 0.6045, 0.1518, 0.9386, 0.1518, 0.9386, 0.4858, 0.6045, 0.4858, 0.6045, 0.1518, 0.9386, 0.1518, 0.9386, 0.4858, 0.6045, 0.4858, 0.6045, 0.1518, 0.9386, 0.1518, 0.9386, 0.4858, 0.6045, 0.4858, 0.6045, 0.1518, 0.9386, 0.1518, 0.9386, 0.4858, 0.6045, 0.4858, 0.6045, 0.1518, 0.9386, 0.1518, 0.9386, 0.4858, 0.6045, 0.4858, 0.6045, 0.1518, 0.9386, 0.1518, 0.9386, 0.4858, 0.6045, 0.4858, 0.6045, 0.1518, 0.9386, 0.1518, 0.9386, 0.4858, 0.6045, 0.4858, 0.6045, 0.1518, 0.9386, 0.1518, 0.9386, 0.4858, 0.6045, 0.4858, 0.6045, 0.1518, 0.9386, 0.1518, 0.9386, 0.4858, 0.6045, 0.4858, 0.6045, 0.1518, 0.9386, 0.1518, 0.9386, 0.4858, 0.6045, 0.4858, 0.6045, 0.1518, 0.9386, 0.1518, 0.9386, 0.4858, 0.6045, 0.4858, 0.6045, 0.1518, 0.9386, 0.1518, 0.9386, 0.4858, 0.6045, 0.4858, 0.6045, 0.1518, 0.9386, 0.1518, 0.9386, 0.4858, 0.6045, 0.4858, 0.6045, 0.1518, 0.9386, 0.1518, 0.9386, 0.4858, 0.6045, 0.4858, 0.6045, 0.1518, 0.9386, 0.1518, 0.9386, 0.4858, 0.6045, 0.4858, 0.6045, 0.1518, 0.9386, 0.1518, 0.9386, 0.4858, 0.6045, 0.4858, 0.6045, 0.1518, 0.9386, 0.1518, 0.9386, 0.4858, 0.6045, 0.4858, 0.6045, 0.1518, 0.9386, 0.1518, 0.9386, 0.4858, 0.6045, 0.4858, 0.6045, 0.1518, 0.9386, 0.1518, 0.9386, 0.4858, 0.6045, 0.4858, 0.6045, 0.1518, 0.9386, 0.1518, 0.9386, 0.4858, 0.6045, 0.4858, 0.6045, 0.1518, 0.9386, 0.1518, 0.9386, 0.4858, 0.6045, 0.4858, 0.6045, 0.1518, 0.9386, 0.1518, 0.9386, 0.4858, 0.6045, 0.4858, 0.6045, 0.1518, 0.9386, 0.1518, 0.9386, 0.4858, 0.6045, 0.4858, 0.6045, 0.1518, 0.9386, 0.1518, 0.9386, 0.4858, 0.6045, 0.4858, 0.6045, 0.1518, 0.9386, 0.1518, 0.9386, 0.4858, 0.6045, 0.4858, 0.6045, 0.1518, 0.9386, 0.1518, 0.9386, 0.4858, 0.6045, 0.4858, 0.6045, 0.1518, 0.9386, 0.1518, 0.9386, 0.4858, 0.6045, 0.4858, 0.6045, 0.1518, 0.9386, 0.1518, 0.9386, 0.4858, 0.6045, 0.4858, 0.6045, 0.1518, 0.9386, 0.1518, 0.9386, 0.4858, 0.6045, 0.4858, 0.6045, 0.1518, 0.9386, 0.1518, 0.9386, 0.4858, 0.6045, 0.4858, 0.6045, 0.1518, 0.9386, 0.1518, 0.9386, 0.4858, 0.6045, 0.4858, 0.6045, 0.1518, 0.9386, 0.1518, 0.9386, 0.4858, 0.6045, 0.4858, 0.6045, 0.1518, 0.9386, 0.1518, 0.9386, 0.4858, 0.6045, 0.4858, 0.6045, 0.1518, 0.9386, 0.1518, 0.9386, 0.4858, 0.6045, 0.4858, 0.6045, 0.1518, 0.9386, 0.1518, 0.9386, 0.4858, 0.6045, 0.4858, 0.6045, 0.1518, 0.9386, 0.1518, 0.9386, 0.4858, 0.6045, 0.4858, 0.6045, 0.1518, 0.9386, 0.1518, 0.9386, 0.4858, 0.6045, 0.4858, 0.6045, 0.1518, 0.9386, 0.1518, 0.9386, 0.4858, 0.6045, 0.4858, 0.6045, 0.1518, 0.9386, 0.1518, 0.9386, 0.4858, 0.6045, 0.4858, 0.6045, 0.1518, 0.9386, 0.1518, 0.9386, 0.4858, 0.6045, 0.4858, 0.6045, 0.1518, 0.9386, 0.1518, 0.9386, 0.4858, 0.6045, 0.4858, 0.6045, 0.1518, 0.9386, 0.1518, 0.9386, 0.4858, 0.6045, 0.4858, 0.6045, 0.1518, 0.9386, 0.1518, 0.9386, 0.4858, 0.6045, 0.4858, 0.6045, 0.1518, 0.9386, 0.1518, 0.9386, 0.4858, 0.6045, 0.4858, 0.6045, 0.1518, 0.9386, 0.1518, 0.9386, 0.4858, 0.6045, 0.4858, 0.6045, 0.1518, 0.9386, 0.1518, 0.9386, 0.4858, 0.6045, 0.4858, 0.6045, 0.1518, 0.9386, 0.1518, 0.9386, 0.4858, 0.6045, 0.4858, 0.6045, 0.1518, 0.9386, 0.1518, 0.9386, 0.4858, 0.6045, 0.4858, 0.6045, 0.1518, 0.9386, 0.1518, 0.9386, 0.4858, 0.6045, 0.4858, 0.6045, 0.1518, 0.9386, 0.1518, 0.9386, 0.4858, 0.6045, 0.4858, 0.6045, 0.1518, 0.9386, 0.1518, 0.9386, 0.4858, 0.6045, 0.4858, 0.6045, 0.1518, 0.9386, 0.1518, 0.9386, 0.4858, 0.6045, 0.4858, 0.6045, 0.1518, 0.9386, 0.1518, 0.9386, 0.4858, 0.6045, 0.4858, 0.6045, 0.1518, 0.9386, 0.1518, 0.9386, 0.4858, 0.6045, 0.4858, 0.6045, 0.1518, 0.9386, 0.1518, 0.9386, 0.4858, 0.6045, 0.4858, 0.6045, 0.1518, 0.9386, 0.1518, 0.9386, 0.4858, 0.6045, 0.4858, 0.6045, 0.1518, 0.9386, 0.1518, 0.9386, 0.4858, 0.6045, 0.4858, 0.6045, 0.1518, 0.9386, 0.1518, 0.9386, 0.4858, 0.6045, 0.4858, 0.6045, 0.1518, 0.9386, 0.1518, 0.9386, 0.4858, 0.6045, 0.4858, 0.6045, 0.1518, 0.9386, 0.1518, 0.9386, 0.4858, 0.6045, 0.4858, 0.6045, 0.1518, 0.9386, 0.1518, 0.9386, 0.4858, 0.6045, 0.4858, 0.6045, 0.1518, 0.9386, 0.1518, 0.9386, 0.4858, 0.6045, 0.4858, 0.6045, 0.1518, 0.9386, 0.1518, 0.9386, 0.4858, 0.6045, 0.4858, 0.6045, 0.1518, 0.9386, 0.1518, 0.9386, 0.4858, 0.6045, 0.4858, 0.6045, 0.1518, 0.9386, 0.1518, 0.9386, 0.4858, 0.6045, 0.4858, 0.6045, 0.1518, 0.9386, 0.1518, 0.9386, 0.4858, 0.6045, 0.4858, 0.6045, 0.1518, 0.9386, 0.1518, 0.9386, 0.4858, 0.6045, 0.4858, 0.6045, 0.1518, 0.9386, 0.1518, 0.9386, 0.4858, 0.6045, 0.4858, 0.6045, 0.1518, 0.9386, 0.1518, 0.9386, 0.4858, 0.6045, 0.4858, 0.6045, 0.1518, 0.9386, 0.1518, 0.9386, 0.4858, 0.6045, 0.4858, 0.6045, 0.1518, 0.9386, 0.1518, 0.9386, 0.4858, 0.6045, 0.4858, 0.6045, 0.1518, 0.9386, 0.1518, 0.9386, 0.4858, 0.6045, 0.4858, 0.6045, 0.1518, 0.9386, 0.1518, 0.9386, 0.4858, 0.6045, 0.4858, 0.6045, 0.1518, 0.9386, 0.1518, 0.9386, 0.4858, 0.6045, 0.4858, 0.6045, 0.1518, 0.9386, 0.1518, 0.9386, 0.4858, 0.6045, 0.4858, 0.6045, 0.1518, 0.9386, 0.1518, 0.9386, 0.4858, 0.6045, 0.4858, 0.6045, 0.1518, 0.9386, 0.1518, 0.9386, 0.4858, 0.6045, 0.4858, 0.6045, 0.1518, 0.9386, 0.1518, 0.9386, 0.4858, 0.6045, 0.4858, 0.6045, 0.1518, 0.9386, 0.1518, 0.9386, 0.4858, 0.6045, 0.4858, 0.6045, 0.1518, 0.9386, 0.1518, 0.9386, 0.4858, 0.6045, 0.4858, 0.6045, 0.1518, 0.9386, 0.1518, 0.9386, 0.4858, 0.6045, 0.4858, 0.6045, 0.1518, 0.9386, 0.1518, 0.9386, 0.4858, 0.6045, 0.4858, 0.6045, 0.1518, 0.9386, 0.1518, 0.9386, 0.4858, 0.6045, 0.4858, 0.6045, 0.1518, 0.9386, 0.1518, 0.9386, 0.4858, 0.6045, 0.4858, 0.6045, 0.1518, 0.9386, 0.1518, 0.9386, 0.4858, 0.6045, 0.4858, 0.6045, 0.1518, 0.9386, 0.1518, 0.9386, 0.4858, 0.6045, 0.4858, 0.6045, 0.1518, 0.9386, 0.1518, 0.9386, 0.4858, 0.6045, 0.4858, 0.6045, 0.1518, 0.9386, 0.1518, 0.9386, 0.4858, 0.6045, 0.4858, 0.6045, 0.1518, 0.9386, 0.1518, 0.9386, 0.4858, 0.6045, 0.4858, 0.6045, 0.1518, 0.9386, 0.1518, 0.9386, 0.4858, 0.6045, 0.4858, 0.6045, 0.1518, 0.9386, 0.1518, 0.9386, 0.4858, 0.6045, 0.4858, 0.6045, 0.1518, 0.9386, 0.1518, 0.9386, 0.4858, 0.6045, 0.4858, 0.6045, 0.1518, 0.9386, 0.1518, 0.9386, 0.4858, 0.6045, 0.4858, 0.6045, 0.1518, 0.9386, 0.1518, 0.9386, 0.4858, 0.6045, 0.4858, 0.6045, 0.1518, 0.9386, 0.1518, 0.9386, 0.4858, 0.6045, 0.4858, 0.6045, 0.1518, 0.9386, 0.1518, 0.9386, 0.4858, 0.6045, 0.4858, 0.6045, 0.1518, 0.9386, 0.1518, 0.9386, 0.4858, 0.6045, 0.4858, 0.6045, 0.1518, 0.9386, 0.1518, 0.9386, 0.4858, 0.6045, 0.4858, 0.6045, 0.1518, 0.9386, 0.1518, 0.9386, 0.4858, 0.6045, 0.4858, 0.6045, 0.1518, 0.9386, 0.1518, 0.9386, 0.4858, 0.6045, 0.4858, 0.6045, 0.1518, 0.9386, 0.1518, 0.9386, 0.4858, 0.6045, 0.4858, 0.6045, 0.1518, 0.9386, 0.1518, 0.9386, 0.4858, 0.6045, 0.4858, 0.6045, 0.1518, 0.9386, 0.1518, 0.9386, 0.4858, 0.6045, 0.4858, 0.6045, 0.1518, 0.9386, 0.1518, 0.9386, 0.4858, 0.6045, 0.4858, 0.6045, 0.1518, 0.9386, 0.1518, 0.9386, 0.4858, 0.6045, 0.4858, 0.6045, 0.1518, 0.9386, 0.1518, 0.9386, 0.4858, 0.6045, 0.4858, 0.6045, 0.1518, 0.9386, 0.1518, 0.9386, 0.4858, 0.6045, 0.4858, 0.6045, 0.1518, 0.9386, 0.1518, 0.9386, 0.4858, 0.6045, 0.4858, 0.6045, 0.1518, 0.9386, 0.1518, 0.9386, 0.4858, 0.6045, 0.4858, 0.6045, 0.1518, 0.9386, 0.1518, 0.9386, 0.4858, 0.6045, 0.4858, 0.6045, 0.1518, 0.9386, 0.1518, 0.9386, 0.4858, 0.6045, 0.4858, 0.6045, 0.1518, 0.9386, 0.1518, 0.9386, 0.4858, 0.6045, 0.4858, 0.6045, 0.1518, 0.9386, 0.1518, 0.9386, 0.4858, 0.6045, 0.4858, 0.6045, 0.1518, 0.9386, 0.1518, 0.9386, 0.4858, 0.6045, 0.4858, 0.6045, 0.1518, 0.9386, 0.1518, 0.9386, 0.4858, 0.6045, 0.4858, 0.6045, 0.1518, 0.9386, 0.1518, 0.9386, 0.4858, 0.6045, 0.4858, 0.6045, 0.1518, 0.9386, 0.1518, 0.9386, 0.4858, 0.6045, 0.4858, 0.6045, 0.1518, 0.9386, 0.1518, 0.9386, 0.4858, 0.6045, 0.4858, 0.6045, 0.1518, 0.9386, 0.1518, 0.9386, 0.4858, 0.6045, 0.4858, 0.6045, 0.1518, 0.9386, 0.1518, 0.9386, 0.4858, 0.6045, 0.4858, 0.6045, 0.1518, 0.9386, 0.1518, 0.9386, 0.4858, 0.6045, 0.4858, 0.6045, 0.1518, 0.9386, 0.1518, 0.9386, 0.4858, 0.6045, 0.4858, 0.6045, 0.1518, 0.9386, 0.1518, 0.9386, 0.4858, 0.6045, 0.4858, 0.6045, 0.1518, 0.9386, 0.1518, 0.9386, 0.4858, 0.6045, 0.4858, 0.6045, 0.1518, 0.9386, 0.1518, 0.9386, 0.4858, 0.6045, 0.4858, 0.6045, 0.1518, 0.9386, 0.1518, 0.9386, 0.4858, 0.6045, 0.4858, 0.6045, 0.1518, 0.9386, 0.1518, 0.9386, 0.4858, 0.6045, 0.4858, 0.6045, 0.1518, 0.9386, 0.1518, 0.9386, 0.4858, 0.6045, 0.4858, 0.6045, 0.1518, 0.9386, 0.1518, 0.9386, 0.4858, 0.6045, 0.4858, 0.6045, 0.1518, 0.9386, 0.1518, 0.9386, 0.4858, 0.6045, 0.4858, 0.6045, 0.1518, 0.9386, 0.1518, 0.9386, 0.4858, 0.6045, 0.4858, 0.6045, 0.1518, 0.9386, 0.1518, 0.9386, 0.4858, 0.6045, 0.4858, 0.6045, 0.1518, 0.9386, 0.1518, 0.9386, 0.4858, 0.6045, 0.4858, 0.6045, 0.1518, 0.9386, 0.1518, 0.9386, 0.4858, 0.6045, 0.4858, 0.6045, 0.1518, 0.9386, 0.1518, 0.9386, 0.4858, 0.6045, 0.4858, 0.6045, 0.1518, 0.9386, 0.1518, 0.9386, 0.4858, 0.6045, 0.4858, 0.6045, 0.1518, 0.9386, 0.1518, 0.9386, 0.4858, 0.6045, 0.4858, 0.6045, 0.1518, 0.9386, 0.1518, 0.9386, 0.4858, 0.6045, 0.4858, 0.6045, 0.1518, 0.9386, 0.1518, 0.9386, 0.4858, 0.6045, 0.4858, 0.6045, 0.1518, 0.9386, 0.1518, 0.9386, 0.4858, 0.6045, 0.4858, 0.6045, 0.1518, 0.9386, 0.1518, 0.9386, 0.4858, 0.6045, 0.4858, 0.6045, 0.1518, 0.9386, 0.1518, 0.9386, 0.4858, 0.6045, 0.4858, 0.6045, 0.1518, 0.9386, 0.1518, 0.9386, 0.4858, 0.6045, 0.4858, 0.6045, 0.1518, 0.9386, 0.1518, 0.9386, 0.4858, 0.6045, 0.4858, 0.6045, 0.1518, 0.9386, 0.1518, 0.9386, 0.4858, 0.6045, 0.4858, 0.6045, 0.1518, 0.9386, 0.1518, 0.9386, 0.4858, 0.6045, 0.4858, 0.6045, 0.1518, 0.9386, 0.1518, 0.9386, 0.4858, 0.6045, 0.4858, 0.6045, 0.1518, 0.9386, 0.1518, 0.9386, 0.4858, 0.6045, 0.4858])
me_cube_003.materials.append(mat_material_000)
me_cube_003.use_remesh_preserve_volume = False
me_cube_003.use_remesh_preserve_attributes = False
me_cube_003.use_mirror_vertex_groups = False
me_cube_003.update()
me_cube_001 = bpy.data.meshes.new('Cube.001')
me_cube_001.from_pydata([(0.1436, -0.07505, 0.9194), (0.1458, -0.04864, 1.047), (0.151, 0.07487, 0.9233), (0.1401, 0.08038, 1.047), (0.0, 0.1002, 1.052), (0.0, 0.1402, 0.8711), (0.0, -0.08773, 1.053), (0.0, -0.1062, 0.9066), (0.1348, -0.05134, 1.249), (0.146, 0.05748, 1.248), (0.0, 0.1211, 1.217), (0.0, -0.06484, 1.223), (0.1497, -0.02767, 1.381), (0.205, 0.05682, 1.369), (0.0, 0.1061, 1.368), (0.0, -0.05838, 1.333), (0.0, 0.1158, 1.107), (0.1437, 0.09119, 1.103), (0.1389, -0.04016, 1.104), (0.0, -0.07875, 1.115), (0.3841, 0.002515, 0.8966), (0.3793, 0.1039, 0.9023), (0.1779, -0.03202, 1.303), (0.1027, -0.05498, 1.278), (0.0, 0.1113, 1.155), (0.1434, -0.05116, 1.173), (0.1432, 0.09034, 1.156), (0.0, -0.05494, 1.175), (0.0, 0.1145, 1.173), (0.1468, -0.05078, 1.199), (0.1441, 0.0867, 1.183), (0.0, -0.06004, 1.191), (0.1471, 0.07115, 0.9855), (0.1459, -0.05421, 0.9855), (0.0, -0.102, 0.9834), (0.0, 0.1188, 0.9843), (0.1154, 0.0977, 1.04), (0.08328, -0.09283, 0.9066), (0.08542, 0.1295, 0.893), (0.1016, -0.05927, 1.049), (0.1241, 0.1039, 1.374), (0.08954, 0.1231, 1.239), (0.09342, -0.05662, 1.238), (0.1126, -0.03596, 1.372), (0.09404, -0.04645, 1.107), (0.1142, 0.1022, 1.101), (0.1066, 0.1183, 1.298), (0.1649, 0.09724, 1.31), (0.1016, 0.1116, 1.15), (0.09862, -0.0653, 1.196), (0.09042, 0.1118, 1.175), (0.1005, -0.06466, 0.9828), (0.1029, 0.1038, 0.9826), (0.1582, 0.03347, 1.047), (0.1621, 0.01102, 0.9238), (0.1597, 0.01422, 1.254), (0.205, 0.003091, 1.362), (0.1423, 0.08643, 1.103), (0.0, 0.1228, 1.268), (0.1491, 0.04993, 1.16), (0.1597, 0.02469, 1.186), (0.1549, 0.007418, 0.9855), (0.3658, 0.07528, 0.8778), (0.4303, 0.06965, 0.9217), (0.3641, 0.03297, 0.8763), (0.4311, 0.02314, 0.9173), (0.2608, 0.09526, 1.041), (0.2599, 0.06261, 1.038), (0.3315, 0.09251, 1.122), (0.3289, 0.05149, 1.118), (0.2262, 0.04887, 1.1), (0.1817, 0.04409, 1.194), (0.175, 0.07546, 1.194), (0.2262, 0.08399, 1.099), (0.233, 0.06717, 1.305), (0.2885, 0.08193, 1.191), (0.2314, 0.01901, 1.299), (0.2873, 0.03509, 1.185), (0.2811, 0.09159, 0.9983), (0.307, 0.07991, 0.9503), (0.3642, 0.08704, 1.06), (0.4049, 0.0768, 0.9865), (0.361, 0.04231, 1.057), (0.402, 0.03663, 0.9831), (0.31, 0.0486, 0.9403), (0.283, 0.05544, 1.003), (0.04905, 0.1429, 0.8818), (0.05493, -0.07815, 1.051), (0.04206, -0.06772, 1.23), (0.04932, -0.04867, 1.392), (0.04527, -0.07356, 1.112), (0.0, -0.07273, 1.264), (0.0441, -0.06085, 1.193), (0.06113, 0.121, 0.9824), (0.06505, 0.1171, 1.028), (0.04785, -0.1032, 0.9066), (0.05411, 0.1202, 1.377), (0.03838, 0.1363, 1.226), (0.05445, 0.1316, 1.092), (0.1597, -0.05095, 1.3), (0.03786, 0.1256, 1.154), (0.03665, 0.1249, 1.175), (0.05957, -0.08492, 0.984), (0.2955, 0.03628, 1.07), (0.298, 0.1178, 1.074), (0.192, 0.09814, 1.241), (0.249, 0.1105, 1.141), (0.1903, 0.007645, 1.24), (0.2494, 0.01801, 1.143), (0.3173, 0.02902, 1.025), (0.3577, 0.02194, 0.9548), (0.3231, 0.1212, 1.022), (0.3538, 0.1017, 0.9698), (0.04702, -0.06571, 1.268), (0.04621, 0.1343, 1.279), (0.0, 0.08616, 1.434), (0.04677, 0.06004, 1.442), (0.06503, -0.002638, 1.428), (0.07273, 0.007674, 1.431), (0.0651, 0.02067, 1.437), (0.0, -0.03189, 1.383), (0.04265, -0.02072, 1.432), (0.05143, 0.07976, 1.44), (0.04486, 0.09094, 1.443), (0.03819, 0.108, 1.447), (0.06648, 0.09358, 1.44), (0.03838, -0.03612, 1.428), (0.0, -0.04946, 1.372), (0.0814, 0.01731, 1.436), (0.0904, 0.0005451, 1.428), (0.07441, -0.01277, 1.428), (0.0626, 0.06813, 1.439), (0.0, 0.1018, 1.438), (0.2086, -0.05464, 0.2042), (0.2086, 0.07494, 0.2042), (0.0, 0.1547, 0.2042), (0.0, -0.1236, 0.2042), (0.1103, -0.1115, 0.2042), (0.1584, 0.1124, 0.2042), (0.2176, 0.01945, 0.2042), (0.07096, 0.1569, 0.2042), (0.06021, -0.124, 0.2042), (0.2063, -0.05067, 0.2042), (0.2065, 0.07156, 0.2042), (0.0, 0.1455, 0.2042), (0.0, -0.1148, 0.2042), (0.1135, -0.1035, 0.2042), (0.1586, 0.1072, 0.2042), (0.2151, 0.01941, 0.2042), (0.08387, 0.144, 0.2042), (0.06505, -0.1152, 0.2042), (0.1418, -0.0398, 0.9365), (0.1459, 0.05047, 0.9381), (0.0, 0.09826, 0.9102), (0.0, -0.0717, 0.9281), (0.1043, -0.05182, 0.9297), (0.1089, 0.08866, 0.9294), (0.1514, 0.01129, 0.9381), (0.09497, 0.1004, 0.9218), (0.08526, -0.05899, 0.9269), (0.08231, 0.1323, 0.8597), (0.07626, 0.129, 0.8306), (0.1097, 0.126, 0.7732), (0.1152, 0.1306, 0.6483), (0.1294, 0.1348, 0.4926), (0.1267, 0.1389, 0.4103), (0.0, 0.1502, 0.4103), (0.0, 0.1457, 0.4926), (0.0, 0.1412, 0.6483), (0.0, 0.1362, 0.7638), (0.0, 0.1312, 0.8266), (0.0, 0.132, 0.8473), (0.0759, -0.1171, 0.4263), (0.07707, -0.1145, 0.4766), (0.06483, -0.1111, 0.6483), (0.06253, -0.1064, 0.7662), (0.05494, -0.1038, 0.8301), (0.04933, -0.1046, 0.8683), (0.0, -0.1051, 0.8683), (0.0, -0.1041, 0.8301), (0.0, -0.1061, 0.7664), (0.0, -0.1108, 0.6482), (0.0, -0.1143, 0.4766), (0.0, -0.1169, 0.4263), (0.07574, 0.1537, 0.4103), (0.07831, 0.1491, 0.4926), (0.06206, 0.1444, 0.6484), (0.07483, 0.1387, 0.7657), (0.07008, 0.1365, 0.8476), (0.05333, 0.1382, 0.8512), (0.166, 0.01176, 0.8683), (0.1768, 0.01178, 0.8128), (0.1862, 0.01178, 0.7573), (0.1909, 0.01178, 0.6478), (0.2116, 0.008952, 0.4786), (0.2116, 0.008952, 0.4241), (0.2034, 0.05911, 0.4242), (0.2037, 0.05748, 0.4786), (0.1794, 0.08275, 0.648), (0.1751, 0.08028, 0.7573), (0.1635, 0.0782, 0.8161), (0.1532, 0.07618, 0.8683), (0.1052, -0.1093, 0.4264), (0.1072, -0.1066, 0.4763), (0.1152, -0.09982, 0.6483), (0.1093, -0.09635, 0.7662), (0.08989, -0.09557, 0.8301), (0.08429, -0.09563, 0.8683), (0.1489, -0.0761, 0.8683), (0.1594, -0.07778, 0.816), (0.1751, -0.07966, 0.7573), (0.1794, -0.08296, 0.6481), (0.2037, -0.05583, 0.4786), (0.2034, -0.05801, 0.4242)], [], [(52, 32, 2, 38), (61, 33, 0, 54), (101, 28, 10, 97), (102, 34, 7, 95), (23, 99, 12, 43), (49, 29, 8, 42), (60, 30, 9, 55), (114, 58, 14, 96), (84, 79, 62, 64), (39, 44, 90, 87), (53, 3, 17, 57), (41, 97, 114, 46), (11, 88, 113, 91), (82, 109, 110, 83), (66, 104, 111, 78), (57, 17, 26, 59), (98, 16, 24, 100), (59, 26, 30, 60), (100, 24, 28, 101), (87, 6, 34, 102), (53, 1, 33, 61), (36, 3, 32, 52), (94, 36, 52, 93), (1, 39, 51, 33), (26, 48, 50, 30), (17, 45, 48, 26), (94, 4, 16, 98), (6, 87, 90, 19), (72, 105, 106, 73), (78, 111, 112, 79), (47, 46, 40, 13), (92, 49, 42, 88), (113, 23, 43, 89), (33, 51, 37, 0), (30, 50, 41, 9), (93, 52, 38, 86), (3, 53, 61, 32), (25, 59, 60, 29), (18, 57, 59, 25), (94, 98, 45, 36), (76, 107, 108, 77), (99, 22, 56, 12), (29, 60, 55, 8), (32, 61, 54, 2), (20, 21, 63, 65), (112, 81, 63, 21), (81, 83, 65, 63), (110, 84, 64, 20), (108, 70, 67, 103), (75, 77, 69, 68), (106, 75, 68, 104), (70, 73, 66, 67), (55, 9, 72, 71), (71, 72, 73, 70), (47, 13, 74, 105), (105, 74, 75, 106), (13, 56, 76, 74), (74, 76, 77, 75), (22, 55, 71, 107), (107, 71, 70, 108), (103, 67, 85, 109), (109, 85, 84, 110), (68, 69, 82, 80), (80, 82, 83, 81), (104, 68, 80, 111), (111, 80, 81, 112), (67, 66, 78, 85), (85, 78, 79, 84), (35, 93, 86, 5), (91, 113, 89, 15), (31, 92, 88, 11), (53, 57, 18, 1), (56, 22, 107, 76), (4, 94, 93, 35), (39, 87, 102, 51), (48, 100, 101, 50), (45, 98, 100, 48), (39, 1, 18, 44), (69, 103, 109, 82), (46, 114, 96, 40), (51, 102, 95, 37), (50, 101, 97, 41), (36, 45, 17, 3), (9, 47, 105, 72), (73, 106, 104, 66), (77, 108, 103, 69), (83, 110, 20, 65), (79, 112, 21, 62), (64, 62, 21, 20), (8, 55, 22, 99), (88, 42, 23, 113), (9, 41, 46, 47), (97, 10, 58, 114), (42, 8, 99, 23), (118, 119, 116), (116, 122, 117, 118), (117, 122, 123, 121), (121, 123, 115, 120), (125, 124, 123, 122), (127, 126, 121, 120), (129, 128, 119, 118), (126, 130, 117, 121), (131, 125, 122, 116), (124, 132, 115, 123), (130, 129, 118, 117), (202, 172, 141, 137), (196, 195, 139, 134), (184, 165, 138, 140), (172, 183, 136, 141), (40, 96, 124, 125), (15, 89, 126, 127), (12, 56, 128, 129), (89, 43, 130, 126), (13, 40, 125, 131), (96, 14, 132, 124), (43, 12, 129, 130), (56, 13, 131, 128), (128, 131, 116, 119), (133, 137, 146, 142), (138, 134, 143, 147), (141, 136, 145, 150), (134, 139, 148, 143), (195, 213, 133, 139), (213, 202, 137, 133), (165, 196, 134, 138), (166, 184, 140, 135), (142, 146, 155, 151), (147, 143, 152, 156), (150, 145, 154, 159), (143, 148, 157, 152), (139, 133, 142, 148), (135, 140, 149, 144), (140, 138, 147, 149), (137, 141, 150, 146), (158, 159, 154, 153), (159, 158, 156, 155), (155, 156, 152, 151), (157, 151, 152), (148, 142, 151, 157), (144, 149, 158, 153), (149, 147, 156, 158), (146, 150, 159, 155), (5, 86, 189, 171), (171, 189, 188, 170), (170, 188, 187, 169), (169, 187, 186, 168), (168, 186, 185, 167), (167, 185, 184, 166), (38, 2, 201, 160), (160, 201, 200, 161), (161, 200, 199, 162), (162, 199, 198, 163), (163, 198, 197, 164), (164, 197, 196, 165), (0, 37, 207, 208), (208, 207, 206, 209), (209, 206, 205, 210), (210, 205, 204, 211), (211, 204, 203, 212), (212, 203, 202, 213), (54, 0, 208, 190), (190, 208, 209, 191), (191, 209, 210, 192), (192, 210, 211, 193), (193, 211, 212, 194), (194, 212, 213, 195), (95, 7, 178, 177), (177, 178, 179, 176), (176, 179, 180, 175), (175, 180, 181, 174), (174, 181, 182, 173), (173, 182, 183, 172), (86, 38, 160, 189), (189, 160, 161, 188), (188, 161, 162, 187), (187, 162, 163, 186), (186, 163, 164, 185), (185, 164, 165, 184), (2, 54, 190, 201), (201, 190, 191, 200), (200, 191, 192, 199), (199, 192, 193, 198), (198, 193, 194, 197), (197, 194, 195, 196), (37, 95, 177, 207), (207, 177, 176, 206), (206, 176, 175, 205), (205, 175, 174, 204), (204, 174, 173, 203), (203, 173, 172, 202), (44, 18, 25, 29, 49, 92, 31, 27, 19, 90)])
_uv = me_cube_001.uv_layers.new(name='UVMap')
_uv.uv.foreach_set('vector', [0.0, 0.0, 0.0, 0.0, 0.0, 0.0, 0.0, 0.0, 0.0, 0.0, 0.0, 0.0, 0.0, 0.0, 0.0, 0.0, 0.0, 0.0, 0.0, 0.0, 0.0, 0.0, 0.0, 0.0, 0.5975, 0.9085, 0.5388, 0.9049, 0.538, 0.7315, 0.5834, 0.7306, 0.0, 0.0, 0.0, 0.0, 0.0, 0.0, 0.0, 0.0, 0.0, 0.0, 0.0, 0.0, 0.0, 0.0, 0.0, 0.0, 0.0, 0.0, 0.0, 0.0, 0.0, 0.0, 0.0, 0.0, 0.0, 0.0, 0.0, 0.0, 0.0, 0.0, 0.0, 0.0, 0.0, 0.0, 0.0, 0.0, 0.0, 0.0, 0.0, 0.0, 0.0, 0.0, 0.0, 0.0, 0.0, 0.0, 0.0, 0.0, 0.0, 0.0, 0.0, 0.0, 0.0, 0.0, 0.0, 0.0, 0.0, 0.0, 0.0, 0.0, 0.0, 0.0, 0.0, 0.0, 0.5245, 0.9121, 0.4768, 0.7596, 0.377, 0.7823, 0.5278, 0.9627, 0.0, 0.0, 0.0, 0.0, 0.0, 0.0, 0.0, 0.0, 0.6904, 0.3026, 0.3617, 0.3461, 0.3919, 8.578e-05, 0.7359, 0.01947, 0.0, 0.0, 0.0, 0.0, 0.0, 0.0, 0.0, 0.0, 0.0, 0.0, 0.0, 0.0, 0.0, 0.0, 0.0, 0.0, 0.0, 0.0, 0.0, 0.0, 0.0, 0.0, 0.0, 0.0, 0.0, 0.0, 0.0, 0.0, 0.0, 0.0, 0.0, 0.0, 0.5909, 0.64, 0.5422, 0.6131, 0.5399, 0.4738, 0.5936, 0.4706, 0.0, 0.0, 0.0, 0.0, 0.0, 0.0, 0.0, 0.0, 0.0, 0.0, 0.0, 0.0, 0.0, 0.0, 0.0, 0.0, 0.0, 0.0, 0.0, 0.0, 0.0, 0.0, 0.0, 0.0, 0.0, 0.0, 0.0, 0.0, 0.0, 0.0, 0.0, 0.0, 0.0, 0.0, 0.0, 0.0, 0.0, 0.0, 0.0, 0.0, 0.0, 0.0, 0.0, 0.0, 0.0, 0.0, 0.0, 0.0, 0.0, 0.0, 0.0, 0.0, 0.0, 0.0, 0.0, 0.0, 0.5911, 0.7348, 0.5909, 0.64, 0.5299, 0.633, 0.533, 0.768, 0.0, 0.0, 0.0, 0.0, 0.0, 0.0, 0.0, 0.0, 0.0, 0.0, 0.0, 0.0, 0.0, 0.0, 0.0, 0.0, 0.0, 0.0, 0.0, 0.0, 0.0, 0.0, 0.0, 0.0, 0.0, 0.0, 0.0, 0.0, 0.0, 0.0, 0.0, 0.0, 0.0, 0.0, 0.0, 0.0, 0.0, 0.0, 0.0, 0.0, 0.0, 0.0, 0.0, 0.0, 0.0, 0.0, 0.0, 0.0, 0.0, 0.0, 0.0, 0.0, 0.0, 0.0, 0.0, 0.0, 0.0, 0.0, 0.0, 0.0, 0.0, 0.0, 0.0, 0.0, 0.0, 0.0, 0.0, 0.0, 0.0, 0.0, 0.0, 0.0, 0.0, 0.0, 0.0, 0.0, 0.0, 0.0, 0.0, 0.0, 0.0, 0.0, 0.0, 0.0, 0.0, 0.0, 0.0, 0.0, 0.0, 0.0, 0.0, 0.0, 0.0, 0.0, 0.0, 0.0, 0.0, 0.0, 0.0, 0.0, 0.0, 0.0, 0.0, 0.0, 0.0, 0.0, 0.0, 0.0, 0.0, 0.0, 0.0, 0.0, 0.0, 0.0, 0.0, 0.0, 0.0, 0.0, 0.0, 0.0, 0.0, 0.0, 0.0, 0.0, 0.0, 0.0, 0.0, 0.0, 0.0, 0.0, 0.0, 0.0, 0.0, 0.0, 0.0, 0.0, 0.0, 0.0, 0.0, 0.0, 0.0, 0.0, 0.0, 0.0, 0.0, 0.0, 0.0, 0.0, 0.0, 0.0, 0.0, 0.0, 0.0, 0.0, 0.0, 0.0, 0.0, 0.0, 0.0, 0.0, 0.0, 0.0, 0.0, 0.0, 0.0, 0.0, 0.0, 0.0, 0.0, 0.0, 0.0, 0.0, 0.0, 0.0, 0.0, 0.0, 0.3988, 0.8505, 8.578e-05, 0.9999, 0.007102, 0.5001, 0.3617, 0.3461, 0.0, 0.0, 0.0, 0.0, 0.0, 0.0, 0.0, 0.0, 0.0, 0.0, 0.0, 0.0, 0.0, 0.0, 0.0, 0.0, 0.0, 0.0, 0.0, 0.0, 0.0, 0.0, 0.0, 0.0, 0.0, 0.0, 0.0, 0.0, 0.0, 0.0, 0.0, 0.0, 0.0, 0.0, 0.0, 0.0, 0.0, 0.0, 0.0, 0.0, 0.0, 0.0, 0.0, 0.0, 0.0, 0.0, 0.0, 0.0, 0.0, 0.0, 0.0, 0.0, 0.0, 0.0, 0.0, 0.0, 0.0, 0.0, 0.0, 0.0, 0.0, 0.0, 0.0, 0.0, 0.0, 0.0, 0.0, 0.0, 0.0, 0.0, 0.0, 0.0, 0.0, 0.0, 0.0, 0.0, 0.0, 0.0, 0.0, 0.0, 0.0, 0.0, 0.0, 0.0, 0.0, 0.0, 0.0, 0.0, 0.0, 0.0, 0.0, 0.0, 0.0, 0.0, 0.0, 0.0, 0.0, 0.0, 0.0, 0.0, 0.0, 0.0, 0.0, 0.0, 0.3617, 0.3461, 0.007102, 0.5001, 8.578e-05, 0.07754, 0.3919, 8.578e-05, 0.0, 0.0, 0.0, 0.0, 0.0, 0.0, 0.0, 0.0, 0.0, 0.0, 0.0, 0.0, 0.0, 0.0, 0.0, 0.0, 0.0, 0.0, 0.0, 0.0, 0.0, 0.0, 0.0, 0.0, 0.0, 0.0, 0.0, 0.0, 0.0, 0.0, 0.0, 0.0, 0.0, 0.0, 0.0, 0.0, 0.0, 0.0, 0.0, 0.0, 0.5217, 0.8911, 0.4776, 0.7569, 0.4768, 0.7596, 0.5245, 0.9121, 0.0, 0.0, 0.0, 0.0, 0.0, 0.0, 0.0, 0.0, 0.0, 0.0, 0.0, 0.0, 0.0, 0.0, 0.0, 0.0, 0.0, 0.0, 0.0, 0.0, 0.0, 0.0, 0.0, 0.0, 0.0, 0.0, 0.0, 0.0, 0.0, 0.0, 0.0, 0.0, 0.0, 0.0, 0.0, 0.0, 0.0, 0.0, 0.0, 0.0, 0.0, 0.0, 0.0, 0.0, 0.0, 0.0, 0.0, 0.0, 0.0, 0.0, 0.0, 0.0, 0.0, 0.0, 0.0, 0.0, 0.0, 0.0, 0.0, 0.0, 0.0, 0.0, 0.0, 0.0, 0.0, 0.0, 0.0, 0.0, 0.0, 0.0, 0.0, 0.0, 0.0, 0.0, 0.0, 0.0, 0.0, 0.0, 0.0, 0.0, 0.0, 0.0, 0.0, 0.0, 0.0, 0.0, 0.0, 0.0, 0.0, 0.0, 0.0, 0.0, 0.0, 0.0, 0.0, 0.0, 0.0, 0.0, 0.0, 0.0, 0.0, 0.0, 0.0, 0.0, 0.7026, 0.7199, 0.3988, 0.8505, 0.3617, 0.3461, 0.6904, 0.3026, 0.0, 0.0, 0.0, 0.0, 0.0, 0.0, 0.0, 0.0, 0.0, 0.0, 0.0, 0.0, 0.0, 0.0, 0.0, 0.0, 0.0, 0.0, 0.0, 0.0, 0.0, 0.0, 0.0, 0.0, 0.0, 0.0, 0.0, 0.0, 0.0, 0.0, 0.0, 0.0, 0.0, 0.0, 0.0, 0.0, 0.0, 0.0, 0.0, 0.0, 0.0, 0.0, 0.0, 0.0, 0.0, 0.0, 0.0, 0.0, 0.0, 0.0, 0.0, 0.0, 0.0, 0.0, 0.0, 0.0, 0.0, 0.0, 0.0, 0.0, 0.0, 0.0, 0.0, 0.0, 0.0, 0.0, 0.0, 0.0, 0.0, 0.0, 0.0, 0.0, 0.0, 0.0, 0.0, 0.0, 0.0, 0.0, 0.0, 0.0, 0.0, 0.0, 0.0, 0.0, 0.0, 0.0, 0.0, 0.0, 0.0, 0.0, 0.0, 0.0, 0.0, 0.0, 0.0, 0.0, 0.0, 0.0, 0.0, 0.0, 0.0, 0.0, 0.0, 0.0, 0.0, 0.0, 0.0, 0.0, 0.0, 0.0, 0.0, 0.0, 0.0, 0.0, 0.0, 0.0, 0.0, 0.0, 0.0, 0.0, 0.0, 0.0, 0.0, 0.0, 0.0, 0.0, 0.0, 0.0, 0.0, 0.0, 0.0, 0.0, 0.0, 0.0, 0.0, 0.0, 0.0, 0.0, 0.0, 0.0, 0.0, 0.0, 0.0, 0.0, 0.0, 0.0, 0.0, 0.0, 0.0, 0.0, 0.0, 0.0, 0.0, 0.0, 0.0, 0.0, 0.0, 0.0, 0.0, 0.0, 0.0, 0.0, 0.0, 0.0, 0.0, 0.0, 0.0, 0.0, 0.0, 0.0, 0.0, 0.0, 0.0, 0.0, 0.0, 0.0, 0.0, 0.0, 0.0, 0.0, 0.0, 0.0, 0.0, 0.0, 0.0, 0.0, 0.0, 0.0, 0.0, 0.0, 0.0, 0.0, 0.0, 0.0, 0.0, 0.0, 0.0, 0.0, 0.0, 0.0, 0.0, 0.0, 0.0, 0.0, 0.0, 0.0, 0.0, 0.0, 0.0, 0.0, 0.0, 0.0, 0.0, 0.0, 0.0, 0.0, 0.0, 0.0, 0.0, 0.0, 0.0, 0.0, 0.0, 0.0, 0.0, 0.0, 0.0, 0.0, 0.0, 0.0, 0.0, 0.0, 0.0, 0.0, 0.0, 0.0, 0.0, 0.0, 0.0, 0.0, 0.0, 0.0, 0.0, 0.0, 0.0, 0.0, 0.0, 0.0, 0.0, 0.0, 0.0, 0.0, 0.0, 0.0, 0.0, 0.0, 0.0, 0.0, 0.0, 0.0, 0.0, 0.0, 0.0, 0.0, 0.0, 0.0, 0.0, 0.0, 0.0, 0.0, 0.0, 0.0, 0.0, 0.0, 0.0, 0.0, 0.0, 0.0, 0.0, 0.0, 0.0, 0.0, 0.0, 0.0, 0.0, 0.0, 0.0, 0.0, 0.0, 0.0, 0.0, 0.0, 0.0, 0.0, 0.0, 0.0, 0.0, 0.0, 0.0, 0.0, 0.0, 0.0, 0.0, 0.0, 0.0, 0.0, 0.0, 0.0, 0.0, 0.0, 0.0, 0.0, 0.0, 0.0, 0.0, 0.0, 0.0, 0.0, 0.0, 0.0, 0.0, 0.0, 0.0, 0.0, 0.0, 0.0, 0.0, 0.0, 0.0, 0.0, 0.0, 0.0, 0.0, 0.0, 0.0, 0.0, 0.0, 0.0, 0.0, 0.0, 0.0, 0.0, 0.0, 0.0, 0.0, 0.0, 0.0, 0.0, 0.0, 0.0, 0.0, 0.0, 0.0, 0.0, 0.0, 0.0, 0.0, 0.0, 0.0, 0.0, 0.0, 0.0, 0.0, 0.0, 0.0, 0.0, 0.0, 0.0, 0.0, 0.0, 0.0, 0.0, 0.0, 0.0, 0.0, 0.0, 0.0, 0.0, 0.0, 0.0, 0.0, 0.0, 0.0, 0.0, 0.0, 0.0, 0.0, 0.0, 0.0, 0.0, 0.0, 0.0, 0.0, 0.0, 0.0, 0.0, 0.0, 0.0, 0.0, 0.0, 0.0, 0.0, 0.0, 0.0, 0.0, 0.0, 0.0, 0.0, 0.0, 0.0, 0.0, 0.0, 0.0, 0.0, 0.0, 0.0, 0.0, 0.0, 0.0, 0.0, 0.0, 0.0, 0.0, 0.0, 0.0, 0.0, 0.0, 0.0, 0.0, 0.0, 0.0, 0.0, 0.0, 0.0, 0.0, 0.0, 0.0, 0.0, 0.0, 0.0, 0.0, 0.0, 0.0, 0.0, 0.0, 0.0, 0.0, 0.0, 0.0, 0.0, 0.0, 0.0, 0.0, 0.0, 0.0, 0.0, 0.0, 0.0, 0.0, 0.0, 0.0, 0.0, 0.0, 0.0, 0.0, 0.0, 0.0, 0.0, 0.0, 0.0, 0.0, 0.0, 0.0, 0.0, 0.0, 0.0, 0.0, 0.0, 0.0, 0.0, 0.0, 0.0, 0.0, 0.0, 0.0, 0.0, 0.0, 0.0, 0.0, 0.0, 0.0, 0.0, 0.0, 0.0, 0.0, 0.0, 0.0, 0.0, 0.0, 0.0, 0.0, 0.0, 0.0, 0.0, 0.0, 0.0, 0.0, 0.0, 0.0, 0.0, 0.0, 0.0, 0.0, 0.0, 0.0, 0.0, 0.0, 0.0, 0.0, 0.0, 0.0, 0.0, 0.0, 0.0, 0.0, 0.0, 0.0, 0.0, 0.0, 0.0, 0.0, 0.0, 0.0, 0.0, 0.0, 0.0, 0.0, 0.0, 0.0, 0.0, 0.0, 0.0, 0.0, 0.0, 0.0, 0.0, 0.0, 0.0, 0.0, 0.0, 0.0, 0.0, 0.0, 0.0, 0.0, 0.0, 0.7456, 0.4395, 0.6234, 0.454, 0.6249, 0.3835, 0.7517, 0.3424, 0.7517, 0.3424, 0.6249, 0.3835, 0.6445, 0.2634, 0.7654, 0.2325, 0.0, 0.0, 0.0, 0.0, 0.0, 0.0, 0.0, 0.0, 0.0, 0.0, 0.0, 0.0, 0.0, 0.0, 0.0, 0.0, 0.0, 0.0, 0.0, 0.0, 0.0, 0.0, 0.0, 0.0, 0.0, 0.0, 0.0, 0.0, 0.0, 0.0, 0.0, 0.0, 0.0, 0.0, 0.0, 0.0, 0.0, 0.0, 0.0, 0.0, 0.0, 0.0, 0.0, 0.0, 0.0, 0.0, 0.0, 0.0, 0.0, 0.0, 0.0, 0.0, 0.0, 0.0, 0.0, 0.0, 0.0, 0.0, 0.0, 0.0, 0.0, 0.0, 0.0, 0.0, 0.0, 0.0, 0.0, 0.0, 0.0, 0.0, 0.0, 0.0, 0.5834, 0.7306, 0.538, 0.7315, 0.5377, 0.6453, 0.5845, 0.6444, 0.5845, 0.6444, 0.5377, 0.6453, 0.5375, 0.5591, 0.5895, 0.5581, 0.5895, 0.5581, 0.5375, 0.5591, 0.537, 0.4157, 0.5962, 0.414, 0.5962, 0.414, 0.537, 0.4157, 0.5361, 0.1492, 0.5975, 0.1481, 0.0, 0.0, 0.0, 0.0, 0.0, 0.0, 0.0, 0.0, 0.0, 0.0, 0.0, 0.0, 0.0, 0.0, 0.0, 0.0, 0.0, 0.0, 0.0, 0.0, 0.0, 0.0, 0.0, 0.0, 0.0, 0.0, 0.0, 0.0, 0.0, 0.0, 0.0, 0.0, 0.0, 0.0, 0.0, 0.0, 0.0, 0.0, 0.0, 0.0, 0.0, 0.0, 0.0, 0.0, 0.0, 0.0, 0.0, 0.0, 0.0, 0.0, 0.0, 0.0, 0.0, 0.0, 0.0, 0.0, 0.0, 0.0, 0.0, 0.0, 0.0, 0.0, 0.0, 0.0, 0.0, 0.0, 0.0, 0.0, 0.0, 0.0, 0.0, 0.0, 0.0, 0.0, 0.0, 0.0, 0.0, 0.0, 0.0, 0.0, 0.0, 0.0, 0.0, 0.0, 0.0, 0.0, 0.0, 0.0, 0.0, 0.0, 0.0, 0.0, 0.0, 0.0, 0.0, 0.0, 0.0, 0.0, 0.0, 0.0, 0.0, 0.0, 0.0, 0.0, 0.0, 0.0, 0.0, 0.0, 0.0, 0.0, 0.0, 0.0, 0.0, 0.0, 0.0, 0.0, 0.0, 0.0, 0.0, 0.0, 0.6234, 0.454, 0.5581, 0.4619, 0.5599, 0.3915, 0.6249, 0.3835, 0.6249, 0.3835, 0.5599, 0.3915, 0.5581, 0.2742, 0.6445, 0.2634, 0.0, 0.0, 0.0, 0.0, 0.0, 0.0, 0.0, 0.0, 0.0, 0.0, 0.0, 0.0, 0.0, 0.0, 0.0, 0.0, 0.0, 0.0, 0.0, 0.0, 0.0, 0.0, 0.0, 0.0, 0.4797, 0.6523, 0.4325, 0.6213, 0.2942, 0.4597, 0.3941, 0.602, 0.5323, 0.8067, 0.4776, 0.7569, 0.5217, 0.8911, 0.5217, 0.7686, 0.533, 0.768, 0.4489, 0.599])
me_cube_001.materials.append(mat_material_002)
me_cube_001.use_remesh_preserve_volume = False
me_cube_001.use_remesh_preserve_attributes = False
me_cube_001.use_mirror_vertex_groups = False
me_cube_001.update()

# ---- objects
ob_sun = bpy.data.objects.new('Sun', light_sun)
ob_feet = bpy.data.objects.new('feet', me_cube_006)
ob_head = bpy.data.objects.new('head', me_cube_005)
ob_legs = bpy.data.objects.new('legs', me_cube_004)
ob_hands = bpy.data.objects.new('hands', me_cube_003)
ob_body = bpy.data.objects.new('body', me_cube_001)
ob_lamp = bpy.data.objects.new('Lamp', light_lamp)
ob_camera = bpy.data.objects.new('Camera', cam_camera)

# ---- transforms, parenting, visibility, modifiers, constraints
ob_sun.location = (-1.473, 3.061, 0.9554)
ob_sun.rotation_euler = (-2.549, -0.6908, -2.177)
ob_sun.lineart.crease_threshold = 0.0
ob_feet.location = (0.0, 0.0, 0.0)
ob_feet.lineart.crease_threshold = 0.0
_m = ob_feet.modifiers.new('Mirror', 'MIRROR')
_m.use_clip = True
ob_head.location = (0.0, 0.0, 0.0)
ob_head.lineart.crease_threshold = 0.0
_m = ob_head.modifiers.new('Mirror', 'MIRROR')
_m.use_clip = True
ob_legs.location = (0.0, 0.0, 0.0)
ob_legs.lineart.crease_threshold = 0.0
_m = ob_legs.modifiers.new('Mirror', 'MIRROR')
_m.use_clip = True
ob_hands.location = (0.0, 0.0, 0.07679)
ob_hands.scale = (0.9389, 0.9389, 0.9389)
ob_hands.lineart.crease_threshold = 0.0
_m = ob_hands.modifiers.new('Mirror', 'MIRROR')
ob_body.location = (0.0, 0.0, 0.0)
ob_body.lineart.crease_threshold = 0.0
_m = ob_body.modifiers.new('Mirror', 'MIRROR')
_m.use_clip = True
ob_lamp.location = (4.076, 1.005, 5.904)
ob_lamp.rotation_euler = (0.6503, 0.05522, 1.866)
ob_lamp.lock_rotations_4d = False
ob_lamp.empty_display_type = 'ARROWS'
ob_lamp.color = (0.0, 0.0, 0.0, 0.0)
ob_lamp.lineart.crease_threshold = 0.0
ob_camera.location = (2.556, -2.076, 3.056)
ob_camera.rotation_euler = (1.109, 0.01082, 0.8149)
ob_camera.lock_rotations_4d = False
ob_camera.empty_display_type = 'ARROWS'
ob_camera.color = (0.0, 0.0, 0.0, 0.0)
ob_camera.display_type = 'WIRE'
ob_camera.lineart.crease_threshold = 0.0

# ---- collection membership
col_collection_1.objects.link(ob_sun)
col_collection_1.objects.link(ob_feet)
col_collection_1.objects.link(ob_head)
col_collection_1.objects.link(ob_legs)
col_collection_1.objects.link(ob_hands)
col_collection_1.objects.link(ob_body)
col_collection_1.objects.link(ob_lamp)
col_collection_1.objects.link(ob_camera)

# ---- scene / render settings (as saved in the file)
scene.camera = ob_camera
scene.frame_start = 1; scene.frame_end = 250; scene.frame_set(2)
scene.render.engine = 'BLENDER_EEVEE_NEXT'
scene.render.resolution_x = 4000
scene.render.resolution_y = 4000
scene.render.resolution_percentage = 50
scene.render.dither_intensity = 0.0
scene.cycles.use_denoising = False
scene.cycles.samples = 10
scene.cycles.sampling_pattern = 'TABULATED_SOBOL'
scene.cycles.light_sampling_threshold = 0.0
scene.cycles.use_adaptive_sampling = False
scene.cycles.use_light_tree = False
scene.cycles.blur_glossy = 0.0
scene.cycles.pixel_filter_type = 'GAUSSIAN'
scene.cycles.sample_clamp_indirect = 0.0
scene.view_settings.view_transform = 'Standard'
bpy.context.view_layer.update()
